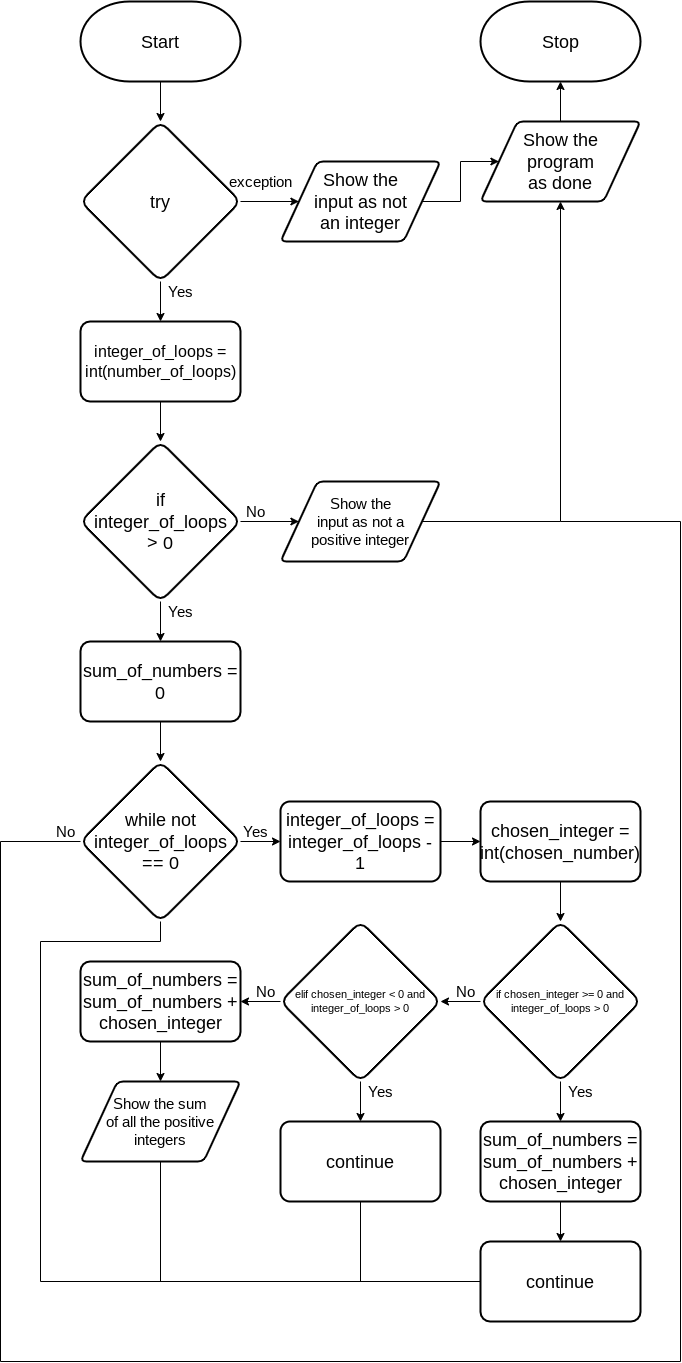

The diagram above was exported from draw.io. Its source (the exported page's mxGraphModel, read from the mxfile embedded in the PNG):
<mxGraphModel dx="1726" dy="1750" grid="1" gridSize="10" guides="1" tooltips="1" connect="1" arrows="1" fold="1" page="1" pageScale="1" pageWidth="827" pageHeight="1169" math="0" shadow="0">
  <root>
    <mxCell id="0" />
    <mxCell id="1" parent="0" />
    <mxCell id="24" value="&lt;font style=&quot;font-size: 18px&quot;&gt;Start&lt;/font&gt;" style="strokeWidth=2;html=1;shape=mxgraph.flowchart.terminator;whiteSpace=wrap;" parent="1" vertex="1">
      <mxGeometry width="160" height="80" as="geometry" />
    </mxCell>
    <mxCell id="25" value="&lt;font style=&quot;font-size: 18px&quot;&gt;Stop&lt;/font&gt;" style="strokeWidth=2;html=1;shape=mxgraph.flowchart.terminator;whiteSpace=wrap;" parent="1" vertex="1">
      <mxGeometry x="400" width="160" height="80" as="geometry" />
    </mxCell>
    <mxCell id="29" style="edgeStyle=none;html=1;entryX=0.5;entryY=0;entryDx=0;entryDy=0;fontSize=18;" parent="1" edge="1">
      <mxGeometry relative="1" as="geometry">
        <mxPoint x="80" y="320" as="targetPoint" />
        <mxPoint x="80" y="280" as="sourcePoint" />
      </mxGeometry>
    </mxCell>
    <mxCell id="59" style="edgeStyle=none;html=1;entryX=0.5;entryY=1;entryDx=0;entryDy=0;entryPerimeter=0;fontFamily=Helvetica;fontSize=15;fontColor=default;" parent="1" source="47" target="25" edge="1">
      <mxGeometry relative="1" as="geometry" />
    </mxCell>
    <mxCell id="47" value="Show the &lt;br&gt;program &lt;br&gt;as done" style="shape=parallelogram;html=1;strokeWidth=2;perimeter=parallelogramPerimeter;whiteSpace=wrap;rounded=1;arcSize=12;size=0.23;fontSize=18;" parent="1" vertex="1">
      <mxGeometry x="400" y="120" width="160" height="80" as="geometry" />
    </mxCell>
    <mxCell id="90" style="edgeStyle=none;html=1;entryX=0.5;entryY=0;entryDx=0;entryDy=0;" parent="1" target="80" edge="1">
      <mxGeometry relative="1" as="geometry">
        <mxPoint x="80" y="80" as="sourcePoint" />
      </mxGeometry>
    </mxCell>
    <mxCell id="85" style="edgeStyle=none;html=1;entryX=0;entryY=0.5;entryDx=0;entryDy=0;fontSize=13;" parent="1" source="80" target="84" edge="1">
      <mxGeometry relative="1" as="geometry" />
    </mxCell>
    <mxCell id="80" value="&lt;font style=&quot;font-size: 18px;&quot;&gt;&lt;font style=&quot;font-size: 18px&quot;&gt;try&lt;/font&gt;&lt;br style=&quot;font-size: 18px;&quot;&gt;&lt;/font&gt;" style="rhombus;whiteSpace=wrap;html=1;rounded=1;fontFamily=Helvetica;fontSize=18;fontColor=default;strokeColor=default;strokeWidth=2;fillColor=default;" parent="1" vertex="1">
      <mxGeometry y="120" width="160" height="160" as="geometry" />
    </mxCell>
    <mxCell id="83" value="&lt;font style=&quot;font-size: 15px&quot;&gt;Yes&lt;/font&gt;" style="text;html=1;align=center;verticalAlign=middle;resizable=0;points=[];autosize=1;strokeColor=none;fillColor=none;fontSize=8;fontFamily=Helvetica;fontColor=default;" parent="1" vertex="1">
      <mxGeometry x="80" y="280" width="40" height="20" as="geometry" />
    </mxCell>
    <mxCell id="118" style="edgeStyle=orthogonalEdgeStyle;html=1;entryX=0;entryY=0.5;entryDx=0;entryDy=0;rounded=0;" parent="1" source="84" target="47" edge="1">
      <mxGeometry relative="1" as="geometry" />
    </mxCell>
    <mxCell id="84" value="&lt;font style=&quot;font-size: 18px&quot;&gt;Show the&lt;br&gt;input as not &lt;br style=&quot;font-size: 18px&quot;&gt;an integer&lt;/font&gt;" style="shape=parallelogram;html=1;strokeWidth=2;perimeter=parallelogramPerimeter;whiteSpace=wrap;rounded=1;arcSize=12;size=0.23;fontSize=18;" parent="1" vertex="1">
      <mxGeometry x="200" y="160" width="160" height="80" as="geometry" />
    </mxCell>
    <mxCell id="86" value="&lt;font style=&quot;font-size: 15px&quot;&gt;exception&lt;/font&gt;" style="text;html=1;align=center;verticalAlign=middle;resizable=0;points=[];autosize=1;strokeColor=none;fillColor=none;fontSize=8;fontFamily=Helvetica;fontColor=default;" parent="1" vertex="1">
      <mxGeometry x="140" y="170" width="80" height="20" as="geometry" />
    </mxCell>
    <mxCell id="121" style="edgeStyle=orthogonalEdgeStyle;rounded=0;html=1;entryX=0.5;entryY=0;entryDx=0;entryDy=0;fontSize=16;" parent="1" source="119" target="120" edge="1">
      <mxGeometry relative="1" as="geometry" />
    </mxCell>
    <mxCell id="119" value="integer_of_loops = int(number_of_loops)" style="whiteSpace=wrap;html=1;fontSize=16;strokeWidth=2;rounded=1;arcSize=12;" parent="1" vertex="1">
      <mxGeometry y="320" width="160" height="80" as="geometry" />
    </mxCell>
    <mxCell id="125" style="edgeStyle=orthogonalEdgeStyle;rounded=0;html=1;entryX=0.5;entryY=0;entryDx=0;entryDy=0;fontSize=18;" parent="1" source="120" target="124" edge="1">
      <mxGeometry relative="1" as="geometry" />
    </mxCell>
    <mxCell id="127" style="edgeStyle=orthogonalEdgeStyle;rounded=0;html=1;fontSize=15;" parent="1" source="120" target="126" edge="1">
      <mxGeometry relative="1" as="geometry" />
    </mxCell>
    <mxCell id="120" value="&lt;font&gt;&lt;font style=&quot;font-size: 18px&quot;&gt;if &lt;br&gt;integer_of_loops&lt;br&gt;&amp;gt; 0&lt;/font&gt;&lt;br&gt;&lt;/font&gt;" style="rhombus;whiteSpace=wrap;html=1;rounded=1;fontFamily=Helvetica;fontSize=11;fontColor=default;strokeColor=default;strokeWidth=2;fillColor=default;" parent="1" vertex="1">
      <mxGeometry y="440" width="160" height="160" as="geometry" />
    </mxCell>
    <mxCell id="122" value="&lt;font style=&quot;font-size: 15px&quot;&gt;Yes&lt;/font&gt;" style="text;html=1;align=center;verticalAlign=middle;resizable=0;points=[];autosize=1;strokeColor=none;fillColor=none;fontSize=8;fontFamily=Helvetica;fontColor=default;" parent="1" vertex="1">
      <mxGeometry x="80" y="600" width="40" height="20" as="geometry" />
    </mxCell>
    <mxCell id="123" value="&lt;font style=&quot;font-size: 15px&quot;&gt;No&lt;br&gt;&lt;/font&gt;" style="text;html=1;align=center;verticalAlign=middle;resizable=0;points=[];autosize=1;strokeColor=none;fillColor=none;fontSize=8;fontFamily=Helvetica;fontColor=default;" parent="1" vertex="1">
      <mxGeometry x="160" y="500" width="30" height="20" as="geometry" />
    </mxCell>
    <mxCell id="130" style="edgeStyle=orthogonalEdgeStyle;rounded=0;html=1;entryX=0.5;entryY=0;entryDx=0;entryDy=0;fontSize=18;" parent="1" source="124" target="129" edge="1">
      <mxGeometry relative="1" as="geometry" />
    </mxCell>
    <mxCell id="124" value="sum_of_numbers = 0" style="whiteSpace=wrap;html=1;fontSize=18;strokeWidth=2;rounded=1;arcSize=12;" parent="1" vertex="1">
      <mxGeometry y="640" width="160" height="80" as="geometry" />
    </mxCell>
    <mxCell id="128" style="edgeStyle=orthogonalEdgeStyle;rounded=0;html=1;entryX=0.5;entryY=1;entryDx=0;entryDy=0;fontSize=15;" parent="1" source="126" target="47" edge="1">
      <mxGeometry relative="1" as="geometry" />
    </mxCell>
    <mxCell id="126" value="Show the&lt;br style=&quot;font-size: 15px;&quot;&gt;input as not a&lt;br style=&quot;font-size: 15px;&quot;&gt;positive integer" style="shape=parallelogram;html=1;strokeWidth=2;perimeter=parallelogramPerimeter;whiteSpace=wrap;rounded=1;arcSize=12;size=0.23;fontSize=15;" parent="1" vertex="1">
      <mxGeometry x="200" y="480" width="160" height="80" as="geometry" />
    </mxCell>
    <mxCell id="133" style="edgeStyle=orthogonalEdgeStyle;rounded=0;html=1;entryX=0;entryY=0.5;entryDx=0;entryDy=0;fontSize=18;" parent="1" source="129" target="131" edge="1">
      <mxGeometry relative="1" as="geometry" />
    </mxCell>
    <mxCell id="156" style="edgeStyle=orthogonalEdgeStyle;rounded=0;html=1;fontSize=11;endArrow=none;endFill=0;" parent="1" source="129" edge="1">
      <mxGeometry relative="1" as="geometry">
        <mxPoint x="480" y="520" as="targetPoint" />
        <Array as="points">
          <mxPoint x="-80" y="840" />
          <mxPoint x="-80" y="1360" />
          <mxPoint x="600" y="1360" />
          <mxPoint x="600" y="520" />
        </Array>
      </mxGeometry>
    </mxCell>
    <mxCell id="129" value="&lt;font style=&quot;font-size: 18px&quot;&gt;&lt;font style=&quot;font-size: 18px&quot;&gt;while not integer_of_loops == 0&lt;/font&gt;&lt;br style=&quot;font-size: 18px&quot;&gt;&lt;/font&gt;" style="rhombus;whiteSpace=wrap;html=1;rounded=1;fontFamily=Helvetica;fontSize=18;fontColor=default;strokeColor=default;strokeWidth=2;fillColor=default;" parent="1" vertex="1">
      <mxGeometry y="760" width="160" height="160" as="geometry" />
    </mxCell>
    <mxCell id="134" style="edgeStyle=orthogonalEdgeStyle;rounded=0;html=1;entryX=0;entryY=0.5;entryDx=0;entryDy=0;fontSize=18;" parent="1" source="131" target="132" edge="1">
      <mxGeometry relative="1" as="geometry" />
    </mxCell>
    <mxCell id="131" value="integer_of_loops = integer_of_loops - 1" style="whiteSpace=wrap;html=1;fontSize=18;strokeWidth=2;rounded=1;arcSize=12;" parent="1" vertex="1">
      <mxGeometry x="200" y="800" width="160" height="80" as="geometry" />
    </mxCell>
    <mxCell id="137" style="edgeStyle=orthogonalEdgeStyle;rounded=0;html=1;entryX=0.5;entryY=0;entryDx=0;entryDy=0;fontSize=11;" parent="1" source="132" target="136" edge="1">
      <mxGeometry relative="1" as="geometry" />
    </mxCell>
    <mxCell id="132" value="chosen_integer = int(chosen_number)" style="whiteSpace=wrap;html=1;fontSize=18;strokeWidth=2;rounded=1;arcSize=12;" parent="1" vertex="1">
      <mxGeometry x="400" y="800" width="160" height="80" as="geometry" />
    </mxCell>
    <mxCell id="135" value="&lt;font style=&quot;font-size: 15px&quot;&gt;Yes&lt;/font&gt;" style="text;html=1;align=center;verticalAlign=middle;resizable=0;points=[];autosize=1;strokeColor=none;fillColor=none;fontSize=8;fontFamily=Helvetica;fontColor=default;" parent="1" vertex="1">
      <mxGeometry x="155" y="820" width="40" height="20" as="geometry" />
    </mxCell>
    <mxCell id="139" style="edgeStyle=orthogonalEdgeStyle;rounded=0;html=1;entryX=0.5;entryY=0;entryDx=0;entryDy=0;fontSize=11;" parent="1" source="136" target="138" edge="1">
      <mxGeometry relative="1" as="geometry" />
    </mxCell>
    <mxCell id="144" style="edgeStyle=orthogonalEdgeStyle;rounded=0;html=1;fontSize=11;" parent="1" source="136" target="143" edge="1">
      <mxGeometry relative="1" as="geometry" />
    </mxCell>
    <mxCell id="136" value="&lt;font style=&quot;font-size: 11px;&quot;&gt;&lt;font style=&quot;font-size: 11px;&quot;&gt;if chosen_integer &amp;gt;= 0 and integer_of_loops &amp;gt; 0&lt;/font&gt;&lt;br style=&quot;font-size: 11px;&quot;&gt;&lt;/font&gt;" style="rhombus;whiteSpace=wrap;html=1;rounded=1;fontFamily=Helvetica;fontSize=11;fontColor=default;strokeColor=default;strokeWidth=2;fillColor=default;" parent="1" vertex="1">
      <mxGeometry x="400" y="920" width="160" height="160" as="geometry" />
    </mxCell>
    <mxCell id="142" style="edgeStyle=orthogonalEdgeStyle;rounded=0;html=1;fontSize=11;entryX=0.5;entryY=0;entryDx=0;entryDy=0;" parent="1" source="138" target="141" edge="1">
      <mxGeometry relative="1" as="geometry">
        <mxPoint x="480" y="1230" as="targetPoint" />
      </mxGeometry>
    </mxCell>
    <mxCell id="138" value="sum_of_numbers = sum_of_numbers + chosen_integer" style="whiteSpace=wrap;html=1;fontSize=18;strokeWidth=2;rounded=1;arcSize=12;" parent="1" vertex="1">
      <mxGeometry x="400" y="1120" width="160" height="80" as="geometry" />
    </mxCell>
    <mxCell id="140" value="&lt;font style=&quot;font-size: 15px&quot;&gt;Yes&lt;/font&gt;" style="text;html=1;align=center;verticalAlign=middle;resizable=0;points=[];autosize=1;strokeColor=none;fillColor=none;fontSize=8;fontFamily=Helvetica;fontColor=default;" parent="1" vertex="1">
      <mxGeometry x="480" y="1080" width="40" height="20" as="geometry" />
    </mxCell>
    <mxCell id="147" style="edgeStyle=orthogonalEdgeStyle;rounded=0;html=1;fontSize=11;endArrow=none;endFill=0;entryX=0.5;entryY=1;entryDx=0;entryDy=0;" parent="1" source="141" edge="1" target="129">
      <mxGeometry relative="1" as="geometry">
        <mxPoint x="80" y="940" as="targetPoint" />
        <Array as="points">
          <mxPoint x="-40" y="1280" />
          <mxPoint x="-40" y="940" />
          <mxPoint x="80" y="940" />
        </Array>
      </mxGeometry>
    </mxCell>
    <mxCell id="141" value="continue" style="whiteSpace=wrap;html=1;fontSize=18;strokeWidth=2;rounded=1;arcSize=12;" parent="1" vertex="1">
      <mxGeometry x="400" y="1240" width="160" height="80" as="geometry" />
    </mxCell>
    <mxCell id="146" style="edgeStyle=orthogonalEdgeStyle;rounded=0;html=1;entryX=0.5;entryY=0;entryDx=0;entryDy=0;fontSize=11;" parent="1" source="143" target="145" edge="1">
      <mxGeometry relative="1" as="geometry" />
    </mxCell>
    <mxCell id="159" style="edgeStyle=none;html=1;entryX=1;entryY=0.5;entryDx=0;entryDy=0;" edge="1" parent="1" source="143" target="158">
      <mxGeometry relative="1" as="geometry" />
    </mxCell>
    <mxCell id="143" value="&lt;font style=&quot;font-size: 11px&quot;&gt;&lt;font style=&quot;font-size: 11px&quot;&gt;elif chosen_integer &amp;lt; 0 and integer_of_loops &amp;gt; 0&lt;/font&gt;&lt;br style=&quot;font-size: 11px&quot;&gt;&lt;/font&gt;" style="rhombus;whiteSpace=wrap;html=1;rounded=1;fontFamily=Helvetica;fontSize=11;fontColor=default;strokeColor=default;strokeWidth=2;fillColor=default;" parent="1" vertex="1">
      <mxGeometry x="200" y="920" width="160" height="160" as="geometry" />
    </mxCell>
    <mxCell id="148" style="edgeStyle=orthogonalEdgeStyle;rounded=0;html=1;fontSize=11;endArrow=none;endFill=0;" parent="1" source="145" edge="1">
      <mxGeometry relative="1" as="geometry">
        <mxPoint x="280" y="1280" as="targetPoint" />
      </mxGeometry>
    </mxCell>
    <mxCell id="145" value="continue" style="whiteSpace=wrap;html=1;fontSize=18;strokeWidth=2;rounded=1;arcSize=12;" parent="1" vertex="1">
      <mxGeometry x="200" y="1120" width="160" height="80" as="geometry" />
    </mxCell>
    <mxCell id="149" value="&lt;font style=&quot;font-size: 15px&quot;&gt;No&lt;br&gt;&lt;/font&gt;" style="text;html=1;align=center;verticalAlign=middle;resizable=0;points=[];autosize=1;strokeColor=none;fillColor=none;fontSize=8;fontFamily=Helvetica;fontColor=default;" parent="1" vertex="1">
      <mxGeometry x="370" y="980" width="30" height="20" as="geometry" />
    </mxCell>
    <mxCell id="150" value="&lt;font style=&quot;font-size: 15px&quot;&gt;No&lt;br&gt;&lt;/font&gt;" style="text;html=1;align=center;verticalAlign=middle;resizable=0;points=[];autosize=1;strokeColor=none;fillColor=none;fontSize=8;fontFamily=Helvetica;fontColor=default;" parent="1" vertex="1">
      <mxGeometry x="170" y="980" width="30" height="20" as="geometry" />
    </mxCell>
    <mxCell id="151" value="&lt;font style=&quot;font-size: 15px&quot;&gt;Yes&lt;/font&gt;" style="text;html=1;align=center;verticalAlign=middle;resizable=0;points=[];autosize=1;strokeColor=none;fillColor=none;fontSize=8;fontFamily=Helvetica;fontColor=default;" parent="1" vertex="1">
      <mxGeometry x="280" y="1080" width="40" height="20" as="geometry" />
    </mxCell>
    <mxCell id="161" style="edgeStyle=none;html=1;endArrow=none;endFill=0;" edge="1" parent="1" source="152">
      <mxGeometry relative="1" as="geometry">
        <mxPoint x="80" y="1280" as="targetPoint" />
      </mxGeometry>
    </mxCell>
    <mxCell id="152" value="Show the sum&lt;br&gt;of all the positive integers" style="shape=parallelogram;html=1;strokeWidth=2;perimeter=parallelogramPerimeter;whiteSpace=wrap;rounded=1;arcSize=12;size=0.23;fontSize=15;" parent="1" vertex="1">
      <mxGeometry y="1080" width="160" height="80" as="geometry" />
    </mxCell>
    <mxCell id="157" value="&lt;font style=&quot;font-size: 15px&quot;&gt;No&lt;br&gt;&lt;/font&gt;" style="text;html=1;align=center;verticalAlign=middle;resizable=0;points=[];autosize=1;strokeColor=none;fillColor=none;fontSize=8;fontFamily=Helvetica;fontColor=default;" parent="1" vertex="1">
      <mxGeometry x="-30" y="820" width="30" height="20" as="geometry" />
    </mxCell>
    <mxCell id="160" style="edgeStyle=none;html=1;entryX=0.5;entryY=0;entryDx=0;entryDy=0;" edge="1" parent="1" source="158" target="152">
      <mxGeometry relative="1" as="geometry" />
    </mxCell>
    <mxCell id="158" value="sum_of_numbers = sum_of_numbers + chosen_integer" style="whiteSpace=wrap;html=1;fontSize=18;strokeWidth=2;rounded=1;arcSize=12;" vertex="1" parent="1">
      <mxGeometry y="960" width="160" height="80" as="geometry" />
    </mxCell>
  </root>
</mxGraphModel>